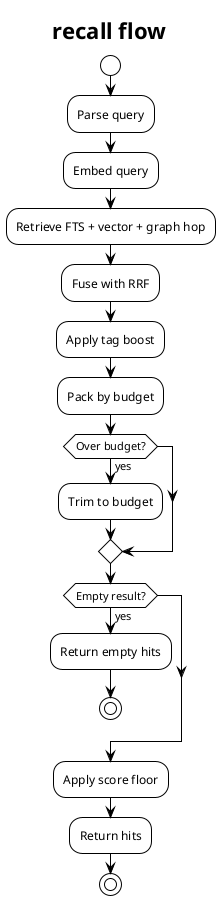

The diagram above was rendered by PlantUML. Its source (embedded in the PNG):
@startuml
!theme plain
title recall flow

start

:Parse query;
:Embed query;
:Retrieve FTS + vector + graph hop;
:Fuse with RRF;
:Apply tag boost;
:Pack by budget;

if (Over budget?) then (yes)
  :Trim to budget;
endif

if (Empty result?) then (yes)
  :Return empty hits;
  stop
endif

:Apply score floor;
:Return hits;

stop
@enduml